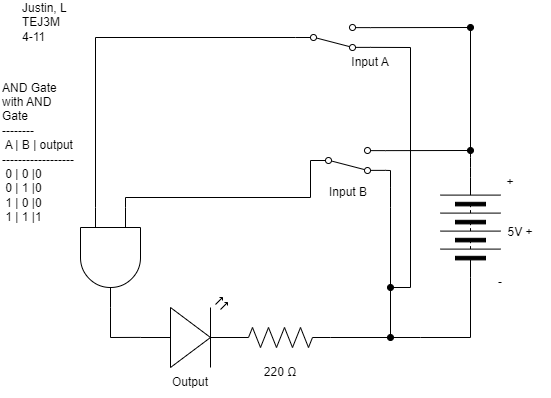

The diagram above was exported from draw.io. Its source (the exported page's mxGraphModel, read from the mxfile embedded in the PNG):
<mxGraphModel dx="702" dy="495" grid="1" gridSize="10" guides="1" tooltips="1" connect="1" arrows="1" fold="1" page="1" pageScale="1" pageWidth="850" pageHeight="1100" math="0" shadow="0">
  <root>
    <mxCell id="0" />
    <mxCell id="1" parent="0" />
    <mxCell id="7" style="edgeStyle=none;html=1;exitX=1;exitY=0.5;exitDx=0;exitDy=0;exitPerimeter=0;entryX=0;entryY=0.5;entryDx=0;entryDy=0;endArrow=none;endFill=0;rounded=0;" parent="1" target="6" edge="1">
      <mxGeometry relative="1" as="geometry">
        <Array as="points">
          <mxPoint x="450" y="270" />
        </Array>
        <mxPoint x="425" y="270" as="sourcePoint" />
      </mxGeometry>
    </mxCell>
    <mxCell id="8" style="edgeStyle=none;rounded=0;html=1;endArrow=oval;endFill=1;startArrow=none;startFill=0;" parent="1" edge="1">
      <mxGeometry relative="1" as="geometry">
        <mxPoint x="530" y="410" as="targetPoint" />
        <mxPoint x="530" y="260" as="sourcePoint" />
        <Array as="points">
          <mxPoint x="530" y="280" />
        </Array>
      </mxGeometry>
    </mxCell>
    <mxCell id="112" style="edgeStyle=none;html=1;exitX=1;exitY=0.12;exitDx=0;exitDy=0;endArrow=oval;endFill=1;startArrow=none;startFill=0;" parent="1" source="6" edge="1">
      <mxGeometry relative="1" as="geometry">
        <mxPoint x="610" y="223" as="targetPoint" />
      </mxGeometry>
    </mxCell>
    <mxCell id="538" style="edgeStyle=none;rounded=0;jumpStyle=none;html=1;exitX=1;exitY=0.88;exitDx=0;exitDy=0;strokeColor=default;strokeWidth=1;startArrow=none;startFill=0;endArrow=none;endFill=0;endSize=6;" parent="1" source="6" edge="1">
      <mxGeometry relative="1" as="geometry">
        <mxPoint x="530" y="256.8837209302326" as="targetPoint" />
        <Array as="points">
          <mxPoint x="530" y="243" />
          <mxPoint x="530" y="260" />
        </Array>
      </mxGeometry>
    </mxCell>
    <mxCell id="6" value="" style="shape=mxgraph.electrical.electro-mechanical.twoWaySwitch;aspect=fixed;elSwitchState=2;flipV=1;" parent="1" vertex="1">
      <mxGeometry x="450" y="220" width="75" height="26" as="geometry" />
    </mxCell>
    <mxCell id="88" style="edgeStyle=none;html=1;exitX=0;exitY=0.57;exitDx=0;exitDy=0;exitPerimeter=0;endArrow=none;endFill=0;" parent="1" source="11" edge="1">
      <mxGeometry relative="1" as="geometry">
        <mxPoint x="250" y="410" as="targetPoint" />
      </mxGeometry>
    </mxCell>
    <mxCell id="11" value="" style="verticalLabelPosition=bottom;shadow=0;dashed=0;align=center;html=1;verticalAlign=top;shape=mxgraph.electrical.opto_electronics.led_2;pointerEvents=1;" parent="1" vertex="1">
      <mxGeometry x="280" y="370" width="100" height="70" as="geometry" />
    </mxCell>
    <mxCell id="14" style="edgeStyle=none;rounded=0;html=1;startArrow=none;startFill=0;endArrow=none;endFill=0;" parent="1" source="12" edge="1">
      <mxGeometry relative="1" as="geometry">
        <mxPoint x="560" y="410" as="targetPoint" />
      </mxGeometry>
    </mxCell>
    <mxCell id="12" value="" style="pointerEvents=1;verticalLabelPosition=bottom;shadow=0;dashed=0;align=center;html=1;verticalAlign=top;shape=mxgraph.electrical.resistors.resistor_2;" parent="1" vertex="1">
      <mxGeometry x="370" y="400" width="100" height="20" as="geometry" />
    </mxCell>
    <mxCell id="19" style="edgeStyle=none;rounded=0;html=1;exitX=1;exitY=0.5;exitDx=0;exitDy=0;startArrow=none;startFill=0;endArrow=none;endFill=0;" parent="1" source="18" edge="1">
      <mxGeometry relative="1" as="geometry">
        <mxPoint x="560" y="410" as="targetPoint" />
        <mxPoint x="560" y="380" as="sourcePoint" />
        <Array as="points">
          <mxPoint x="610" y="410" />
        </Array>
      </mxGeometry>
    </mxCell>
    <mxCell id="111" style="edgeStyle=none;html=1;exitX=0;exitY=0.5;exitDx=0;exitDy=0;endArrow=none;endFill=0;" parent="1" source="18" edge="1">
      <mxGeometry relative="1" as="geometry">
        <mxPoint x="610" y="100" as="targetPoint" />
        <Array as="points">
          <mxPoint x="610" y="230" />
        </Array>
      </mxGeometry>
    </mxCell>
    <mxCell id="18" value="" style="pointerEvents=1;verticalLabelPosition=bottom;shadow=0;dashed=0;align=center;html=1;verticalAlign=top;shape=mxgraph.electrical.miscellaneous.batteryStack;rotation=90;flipV=0;flipH=1;" parent="1" vertex="1">
      <mxGeometry x="560" y="270" width="100" height="60" as="geometry" />
    </mxCell>
    <mxCell id="21" value="AND Gate with AND Gate&lt;br&gt;--------&lt;br&gt;&amp;nbsp;A | B | output&amp;nbsp; ------------------&lt;br&gt;&amp;nbsp;0 | 0 |0&lt;br&gt;&amp;nbsp;0 | 1 |0&lt;br&gt;&amp;nbsp;1 | 0 |0&lt;br&gt;&amp;nbsp;1 | 1 |1" style="text;strokeColor=none;align=left;fillColor=none;html=1;verticalAlign=middle;whiteSpace=wrap;rounded=0;" parent="1" vertex="1">
      <mxGeometry x="140" y="210" width="80" height="30" as="geometry" />
    </mxCell>
    <mxCell id="22" value="Justin, L&lt;br&gt;TEJ3M&lt;br&gt;4-11&lt;span style=&quot;color: rgba(0, 0, 0, 0); font-family: monospace; font-size: 0px;&quot;&gt;%3CmxGraphModel%3E%3Croot%3E%3CmxCell%20id%3D%220%22%2F%3E%3CmxCell%20id%3D%221%22%20parent%3D%220%22%2F%3E%3CmxCell%20id%3D%222%22%20value%3D%225%20V%22%20style%3D%22text%3BstrokeColor%3Dnone%3Balign%3Dcenter%3BfillColor%3Dnone%3Bhtml%3D1%3BverticalAlign%3Dmiddle%3BwhiteSpace%3Dwrap%3Brounded%3D0%3B%22%20vertex%3D%221%22%20parent%3D%221%22%3E%3CmxGeometry%20x%3D%22550%22%20y%3D%22275%22%20width%3D%2260%22%20height%3D%2230%22%20as%3D%22geometry%22%2F%3E%3C%2FmxCell%3E%3C%2Froot%3E%3C%2FmxGraphModel%3E&lt;/span&gt;" style="text;strokeColor=none;align=left;fillColor=none;html=1;verticalAlign=middle;whiteSpace=wrap;rounded=0;" parent="1" vertex="1">
      <mxGeometry x="160" y="79" width="60" height="31" as="geometry" />
    </mxCell>
    <mxCell id="23" value="5V +" style="text;strokeColor=none;align=center;fillColor=none;html=1;verticalAlign=middle;whiteSpace=wrap;rounded=0;" parent="1" vertex="1">
      <mxGeometry x="630" y="290" width="60" height="30" as="geometry" />
    </mxCell>
    <mxCell id="25" value="220 Ω" style="text;strokeColor=none;align=center;fillColor=none;html=1;verticalAlign=middle;whiteSpace=wrap;rounded=0;labelBackgroundColor=none;" parent="1" vertex="1">
      <mxGeometry x="390" y="430" width="60" height="30" as="geometry" />
    </mxCell>
    <mxCell id="26" value="Input B" style="text;strokeColor=none;align=center;fillColor=none;html=1;verticalAlign=middle;whiteSpace=wrap;rounded=0;labelBackgroundColor=none;" parent="1" vertex="1">
      <mxGeometry x="457.5" y="250" width="60" height="30" as="geometry" />
    </mxCell>
    <mxCell id="27" value="Output" style="text;strokeColor=none;align=center;fillColor=none;html=1;verticalAlign=middle;whiteSpace=wrap;rounded=0;labelBackgroundColor=none;" parent="1" vertex="1">
      <mxGeometry x="300" y="440" width="60" height="30" as="geometry" />
    </mxCell>
    <mxCell id="32" value="+" style="text;strokeColor=none;align=center;fillColor=none;html=1;verticalAlign=middle;whiteSpace=wrap;rounded=0;" parent="1" vertex="1">
      <mxGeometry x="620" y="240" width="60" height="30" as="geometry" />
    </mxCell>
    <mxCell id="33" value="-" style="text;strokeColor=none;align=center;fillColor=none;html=1;verticalAlign=middle;whiteSpace=wrap;rounded=0;" parent="1" vertex="1">
      <mxGeometry x="610" y="340" width="60" height="30" as="geometry" />
    </mxCell>
    <mxCell id="98" value="Input A" style="text;strokeColor=none;align=center;fillColor=none;html=1;verticalAlign=middle;whiteSpace=wrap;rounded=0;labelBackgroundColor=none;" parent="1" vertex="1">
      <mxGeometry x="480" y="120" width="60" height="30" as="geometry" />
    </mxCell>
    <mxCell id="110" style="edgeStyle=none;html=1;endArrow=oval;endFill=1;rounded=0;startArrow=none;startFill=0;strokeColor=default;strokeWidth=1;endSize=6;jumpStyle=none;" parent="1" edge="1">
      <mxGeometry relative="1" as="geometry">
        <mxPoint x="530" y="360" as="targetPoint" />
        <mxPoint x="550" y="120" as="sourcePoint" />
        <Array as="points">
          <mxPoint x="550" y="360" />
          <mxPoint x="530" y="360" />
        </Array>
      </mxGeometry>
    </mxCell>
    <mxCell id="113" style="edgeStyle=none;rounded=0;html=1;exitX=1;exitY=0.88;exitDx=0;exitDy=0;startArrow=none;startFill=0;endArrow=none;endFill=0;" parent="1" source="109" edge="1">
      <mxGeometry relative="1" as="geometry">
        <mxPoint x="550" y="120" as="targetPoint" />
      </mxGeometry>
    </mxCell>
    <mxCell id="543" style="edgeStyle=none;rounded=0;jumpStyle=none;html=1;exitX=1;exitY=0.12;exitDx=0;exitDy=0;strokeColor=default;strokeWidth=1;startArrow=none;startFill=0;endArrow=oval;endFill=1;endSize=6;" parent="1" source="109" edge="1">
      <mxGeometry relative="1" as="geometry">
        <mxPoint x="610" y="100" as="targetPoint" />
      </mxGeometry>
    </mxCell>
    <mxCell id="550" style="edgeStyle=none;rounded=0;html=1;exitX=0;exitY=0.5;exitDx=0;exitDy=0;endArrow=none;endFill=0;entryX=0;entryY=0.75;entryDx=0;entryDy=0;entryPerimeter=0;" parent="1" source="109" target="547" edge="1">
      <mxGeometry relative="1" as="geometry">
        <mxPoint x="240" y="110" as="targetPoint" />
        <Array as="points">
          <mxPoint x="235" y="110" />
        </Array>
      </mxGeometry>
    </mxCell>
    <mxCell id="109" value="" style="shape=mxgraph.electrical.electro-mechanical.twoWaySwitch;aspect=fixed;elSwitchState=2;flipV=1;" parent="1" vertex="1">
      <mxGeometry x="435" y="97" width="75" height="26" as="geometry" />
    </mxCell>
    <mxCell id="539" value="" style="edgeStyle=none;orthogonalLoop=1;jettySize=auto;html=1;rounded=0;strokeColor=default;strokeWidth=1;startArrow=none;startFill=0;endArrow=none;endFill=0;endSize=6;jumpStyle=none;" parent="1" edge="1">
      <mxGeometry width="80" relative="1" as="geometry">
        <mxPoint x="530" y="260" as="sourcePoint" />
        <mxPoint x="530" y="260" as="targetPoint" />
        <Array as="points" />
      </mxGeometry>
    </mxCell>
    <mxCell id="548" style="edgeStyle=none;html=1;exitX=1;exitY=0.5;exitDx=0;exitDy=0;exitPerimeter=0;endArrow=none;endFill=0;rounded=0;" parent="1" source="547" edge="1">
      <mxGeometry relative="1" as="geometry">
        <mxPoint x="250" y="410" as="targetPoint" />
      </mxGeometry>
    </mxCell>
    <mxCell id="549" style="edgeStyle=none;rounded=0;html=1;exitX=0;exitY=0.25;exitDx=0;exitDy=0;exitPerimeter=0;endArrow=none;endFill=0;" parent="1" source="547" edge="1">
      <mxGeometry relative="1" as="geometry">
        <mxPoint x="430" y="270" as="targetPoint" />
        <Array as="points">
          <mxPoint x="265" y="270" />
        </Array>
      </mxGeometry>
    </mxCell>
    <mxCell id="547" value="" style="verticalLabelPosition=bottom;shadow=0;dashed=0;align=center;html=1;verticalAlign=top;shape=mxgraph.electrical.logic_gates.logic_gate;operation=and;rotation=90;" parent="1" vertex="1">
      <mxGeometry x="200" y="300" width="100" height="60" as="geometry" />
    </mxCell>
  </root>
</mxGraphModel>